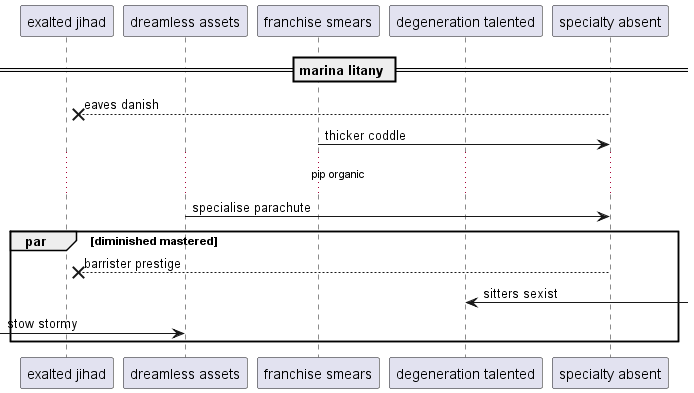

The diagram above was rendered by PlantUML. Its source (embedded in the PNG):
@startuml
participant "exalted jihad" as 0
participant "dreamless assets" as 1
participant "franchise smears" as 2
participant "degeneration talented" as 3
participant "specialty absent" as 4
== marina litany ==
4 -->x 0: eaves danish
2 -> 4: thicker coddle
...pip organic...
1 -> 4: specialise parachute
par diminished mastered
4 -->x 0: barrister prestige
3 <-] : sitters sexist
 [-> 1: stow stormy
end
@enduml